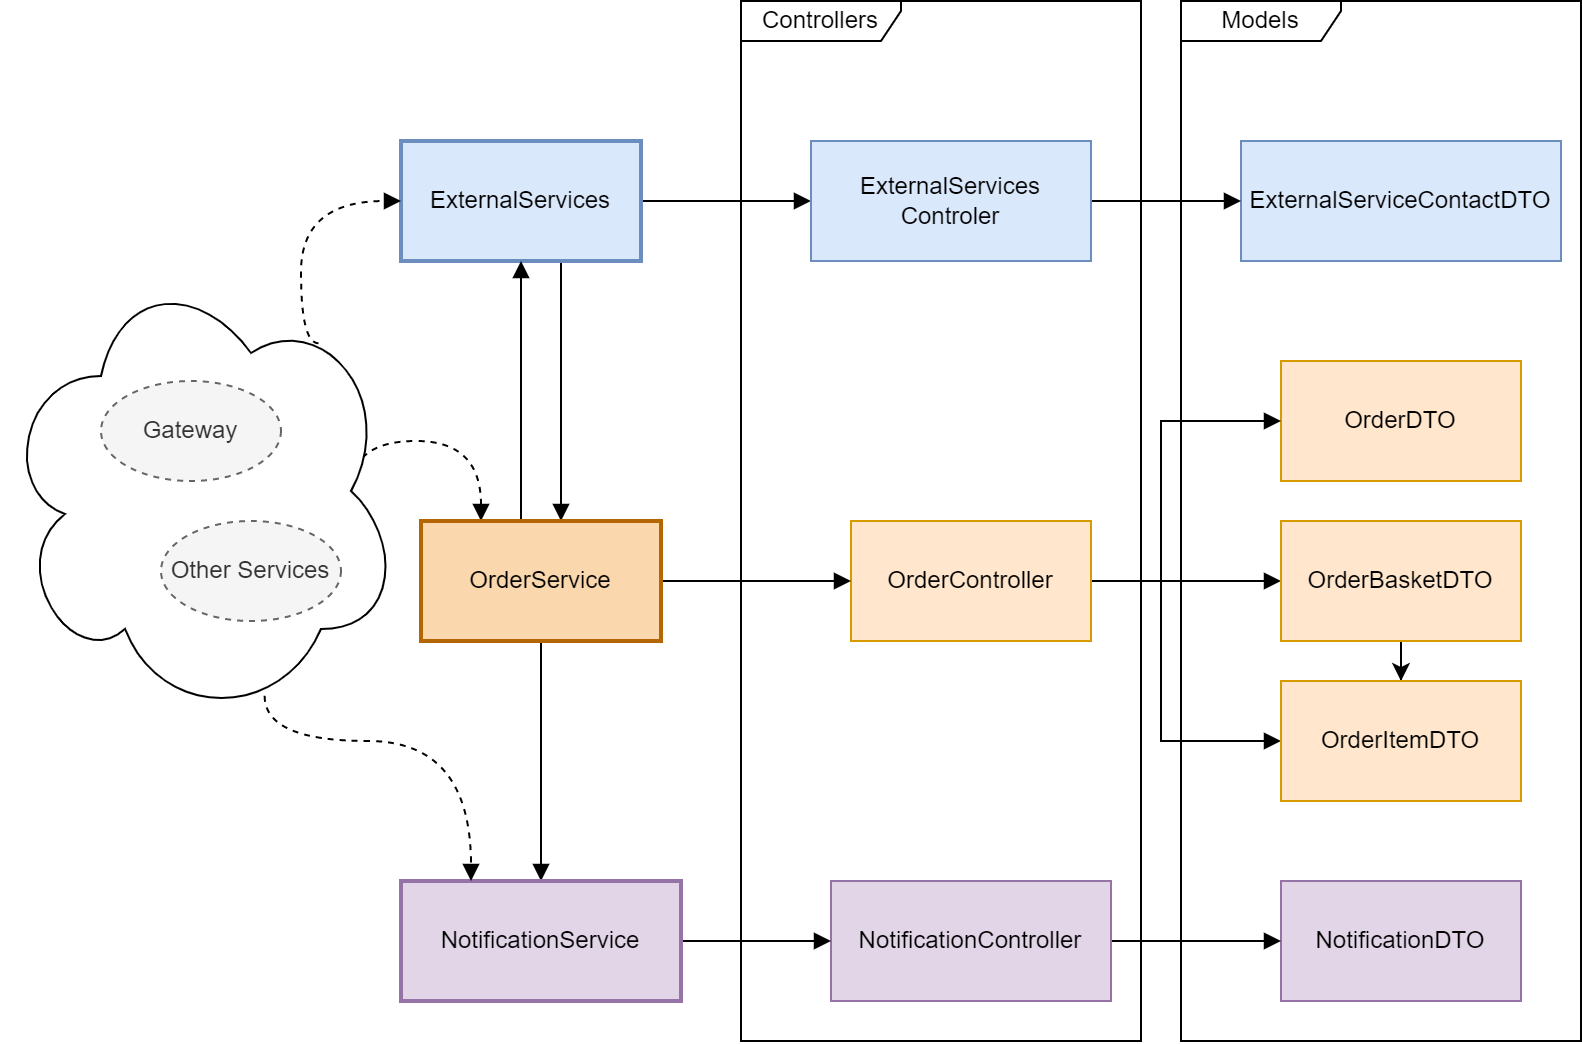

The diagram above was exported from draw.io. Its source (the exported page's mxGraphModel, read from the mxfile embedded in the PNG):
<mxGraphModel dx="1195" dy="689" grid="1" gridSize="10" guides="1" tooltips="1" connect="1" arrows="1" fold="1" page="1" pageScale="1" pageWidth="1169" pageHeight="827" math="0" shadow="0">
  <root>
    <mxCell id="0" />
    <mxCell id="1" parent="0" />
    <mxCell id="C6yqq4ZMbHJfn3bqN4hu-1" style="edgeStyle=orthogonalEdgeStyle;rounded=0;orthogonalLoop=1;jettySize=auto;html=1;dashed=1;curved=1;endArrow=block;endFill=1;exitX=0.875;exitY=0.5;exitDx=0;exitDy=0;exitPerimeter=0;" edge="1" parent="1" source="C6yqq4ZMbHJfn3bqN4hu-2" target="C6yqq4ZMbHJfn3bqN4hu-24">
      <mxGeometry relative="1" as="geometry">
        <Array as="points">
          <mxPoint x="285" y="360" />
          <mxPoint x="350" y="360" />
        </Array>
      </mxGeometry>
    </mxCell>
    <mxCell id="C6yqq4ZMbHJfn3bqN4hu-2" value="" style="ellipse;shape=cloud;whiteSpace=wrap;html=1;" vertex="1" parent="1">
      <mxGeometry x="110" y="270" width="200" height="230" as="geometry" />
    </mxCell>
    <mxCell id="C6yqq4ZMbHJfn3bqN4hu-3" style="edgeStyle=orthogonalEdgeStyle;rounded=0;orthogonalLoop=1;jettySize=auto;html=1;endArrow=block;endFill=1;" edge="1" parent="1" source="C6yqq4ZMbHJfn3bqN4hu-5" target="C6yqq4ZMbHJfn3bqN4hu-18">
      <mxGeometry relative="1" as="geometry" />
    </mxCell>
    <mxCell id="C6yqq4ZMbHJfn3bqN4hu-4" style="edgeStyle=orthogonalEdgeStyle;rounded=0;orthogonalLoop=1;jettySize=auto;html=1;endArrow=block;endFill=1;" edge="1" parent="1" source="C6yqq4ZMbHJfn3bqN4hu-5" target="C6yqq4ZMbHJfn3bqN4hu-24">
      <mxGeometry relative="1" as="geometry">
        <mxPoint x="399.58823529411757" y="390" as="targetPoint" />
        <Array as="points">
          <mxPoint x="390" y="330" />
          <mxPoint x="390" y="330" />
        </Array>
      </mxGeometry>
    </mxCell>
    <mxCell id="C6yqq4ZMbHJfn3bqN4hu-5" value="ExternalServices" style="html=1;whiteSpace=wrap;fillColor=#dae8fc;strokeColor=#6c8ebf;strokeWidth=2;" vertex="1" parent="1">
      <mxGeometry x="310" y="210" width="120" height="60" as="geometry" />
    </mxCell>
    <mxCell id="C6yqq4ZMbHJfn3bqN4hu-6" value="OrderDTO" style="html=1;whiteSpace=wrap;fillColor=#ffe6cc;strokeColor=#d79b00;" vertex="1" parent="1">
      <mxGeometry x="750" y="320" width="120" height="60" as="geometry" />
    </mxCell>
    <mxCell id="C6yqq4ZMbHJfn3bqN4hu-7" value="ExternalServiceContactDTO" style="html=1;whiteSpace=wrap;fillColor=#dae8fc;strokeColor=#6c8ebf;" vertex="1" parent="1">
      <mxGeometry x="730" y="210" width="160" height="60" as="geometry" />
    </mxCell>
    <mxCell id="C6yqq4ZMbHJfn3bqN4hu-8" value="NotificationDTO" style="html=1;whiteSpace=wrap;fillColor=#e1d5e7;strokeColor=#9673a6;" vertex="1" parent="1">
      <mxGeometry x="750" y="580" width="120" height="60" as="geometry" />
    </mxCell>
    <mxCell id="C6yqq4ZMbHJfn3bqN4hu-9" value="Models" style="shape=umlFrame;whiteSpace=wrap;html=1;pointerEvents=0;width=80;height=20;" vertex="1" parent="1">
      <mxGeometry x="700" y="140" width="200" height="520" as="geometry" />
    </mxCell>
    <mxCell id="C6yqq4ZMbHJfn3bqN4hu-10" value="Controllers" style="shape=umlFrame;whiteSpace=wrap;html=1;pointerEvents=0;width=80;height=20;" vertex="1" parent="1">
      <mxGeometry x="480" y="140" width="200" height="520" as="geometry" />
    </mxCell>
    <mxCell id="C6yqq4ZMbHJfn3bqN4hu-11" style="edgeStyle=orthogonalEdgeStyle;rounded=0;orthogonalLoop=1;jettySize=auto;html=1;endArrow=block;endFill=1;" edge="1" parent="1" source="C6yqq4ZMbHJfn3bqN4hu-14" target="C6yqq4ZMbHJfn3bqN4hu-6">
      <mxGeometry relative="1" as="geometry">
        <Array as="points">
          <mxPoint x="690" y="430" />
          <mxPoint x="690" y="350" />
        </Array>
      </mxGeometry>
    </mxCell>
    <mxCell id="C6yqq4ZMbHJfn3bqN4hu-12" style="edgeStyle=orthogonalEdgeStyle;rounded=0;orthogonalLoop=1;jettySize=auto;html=1;endArrow=block;endFill=1;" edge="1" parent="1" source="C6yqq4ZMbHJfn3bqN4hu-14" target="C6yqq4ZMbHJfn3bqN4hu-26">
      <mxGeometry relative="1" as="geometry" />
    </mxCell>
    <mxCell id="C6yqq4ZMbHJfn3bqN4hu-13" style="edgeStyle=orthogonalEdgeStyle;rounded=0;orthogonalLoop=1;jettySize=auto;html=1;endArrow=block;endFill=1;" edge="1" parent="1" source="C6yqq4ZMbHJfn3bqN4hu-14" target="C6yqq4ZMbHJfn3bqN4hu-27">
      <mxGeometry relative="1" as="geometry">
        <Array as="points">
          <mxPoint x="690" y="430" />
          <mxPoint x="690" y="510" />
        </Array>
      </mxGeometry>
    </mxCell>
    <mxCell id="C6yqq4ZMbHJfn3bqN4hu-14" value="OrderController" style="html=1;whiteSpace=wrap;fillColor=#ffe6cc;strokeColor=#d79b00;" vertex="1" parent="1">
      <mxGeometry x="535" y="400" width="120" height="60" as="geometry" />
    </mxCell>
    <mxCell id="C6yqq4ZMbHJfn3bqN4hu-15" style="edgeStyle=orthogonalEdgeStyle;rounded=0;orthogonalLoop=1;jettySize=auto;html=1;endArrow=block;endFill=1;" edge="1" parent="1" source="C6yqq4ZMbHJfn3bqN4hu-16" target="C6yqq4ZMbHJfn3bqN4hu-8">
      <mxGeometry relative="1" as="geometry" />
    </mxCell>
    <mxCell id="C6yqq4ZMbHJfn3bqN4hu-16" value="NotificationController" style="html=1;whiteSpace=wrap;fillColor=#e1d5e7;strokeColor=#9673a6;" vertex="1" parent="1">
      <mxGeometry x="525" y="580" width="140" height="60" as="geometry" />
    </mxCell>
    <mxCell id="C6yqq4ZMbHJfn3bqN4hu-17" style="edgeStyle=orthogonalEdgeStyle;rounded=0;orthogonalLoop=1;jettySize=auto;html=1;endArrow=block;endFill=1;" edge="1" parent="1" source="C6yqq4ZMbHJfn3bqN4hu-18" target="C6yqq4ZMbHJfn3bqN4hu-7">
      <mxGeometry relative="1" as="geometry" />
    </mxCell>
    <mxCell id="C6yqq4ZMbHJfn3bqN4hu-18" value="ExternalServices&lt;br&gt;Controler" style="html=1;whiteSpace=wrap;fillColor=#dae8fc;strokeColor=#6c8ebf;" vertex="1" parent="1">
      <mxGeometry x="515" y="210" width="140" height="60" as="geometry" />
    </mxCell>
    <mxCell id="C6yqq4ZMbHJfn3bqN4hu-19" value="Gateway" style="ellipse;whiteSpace=wrap;html=1;dashed=1;fillColor=#f5f5f5;fontColor=#333333;strokeColor=#666666;" vertex="1" parent="1">
      <mxGeometry x="160" y="330" width="90" height="50" as="geometry" />
    </mxCell>
    <mxCell id="C6yqq4ZMbHJfn3bqN4hu-20" value="Other Services" style="ellipse;whiteSpace=wrap;html=1;dashed=1;fillColor=#f5f5f5;fontColor=#333333;strokeColor=#666666;" vertex="1" parent="1">
      <mxGeometry x="190" y="400" width="90" height="50" as="geometry" />
    </mxCell>
    <mxCell id="C6yqq4ZMbHJfn3bqN4hu-21" style="edgeStyle=orthogonalEdgeStyle;rounded=0;orthogonalLoop=1;jettySize=auto;html=1;endArrow=block;endFill=1;" edge="1" parent="1" source="C6yqq4ZMbHJfn3bqN4hu-24" target="C6yqq4ZMbHJfn3bqN4hu-14">
      <mxGeometry relative="1" as="geometry" />
    </mxCell>
    <mxCell id="C6yqq4ZMbHJfn3bqN4hu-22" style="edgeStyle=orthogonalEdgeStyle;rounded=0;orthogonalLoop=1;jettySize=auto;html=1;endArrow=block;endFill=1;" edge="1" parent="1" source="C6yqq4ZMbHJfn3bqN4hu-24" target="C6yqq4ZMbHJfn3bqN4hu-5">
      <mxGeometry relative="1" as="geometry">
        <mxPoint x="382" y="260" as="targetPoint" />
        <Array as="points">
          <mxPoint x="370" y="370" />
          <mxPoint x="370" y="370" />
        </Array>
      </mxGeometry>
    </mxCell>
    <mxCell id="C6yqq4ZMbHJfn3bqN4hu-23" style="edgeStyle=orthogonalEdgeStyle;rounded=0;orthogonalLoop=1;jettySize=auto;html=1;endArrow=block;endFill=1;" edge="1" parent="1" source="C6yqq4ZMbHJfn3bqN4hu-24" target="C6yqq4ZMbHJfn3bqN4hu-29">
      <mxGeometry relative="1" as="geometry">
        <Array as="points">
          <mxPoint x="380" y="510" />
          <mxPoint x="380" y="510" />
        </Array>
      </mxGeometry>
    </mxCell>
    <mxCell id="C6yqq4ZMbHJfn3bqN4hu-24" value="OrderService" style="html=1;whiteSpace=wrap;fillColor=#fad7ac;strokeColor=#b46504;strokeWidth=2;" vertex="1" parent="1">
      <mxGeometry x="320" y="400" width="120" height="60" as="geometry" />
    </mxCell>
    <mxCell id="C6yqq4ZMbHJfn3bqN4hu-25" style="edgeStyle=orthogonalEdgeStyle;rounded=0;orthogonalLoop=1;jettySize=auto;html=1;exitX=0.5;exitY=1;exitDx=0;exitDy=0;" edge="1" parent="1" source="C6yqq4ZMbHJfn3bqN4hu-26" target="C6yqq4ZMbHJfn3bqN4hu-27">
      <mxGeometry relative="1" as="geometry" />
    </mxCell>
    <mxCell id="C6yqq4ZMbHJfn3bqN4hu-26" value="OrderBasketDTO" style="html=1;whiteSpace=wrap;fillColor=#ffe6cc;strokeColor=#d79b00;" vertex="1" parent="1">
      <mxGeometry x="750" y="400" width="120" height="60" as="geometry" />
    </mxCell>
    <mxCell id="C6yqq4ZMbHJfn3bqN4hu-27" value="OrderItemDTO" style="html=1;whiteSpace=wrap;fillColor=#ffe6cc;strokeColor=#d79b00;" vertex="1" parent="1">
      <mxGeometry x="750" y="480" width="120" height="60" as="geometry" />
    </mxCell>
    <mxCell id="C6yqq4ZMbHJfn3bqN4hu-28" style="edgeStyle=orthogonalEdgeStyle;rounded=0;orthogonalLoop=1;jettySize=auto;html=1;endArrow=block;endFill=1;" edge="1" parent="1" source="C6yqq4ZMbHJfn3bqN4hu-29" target="C6yqq4ZMbHJfn3bqN4hu-16">
      <mxGeometry relative="1" as="geometry" />
    </mxCell>
    <mxCell id="C6yqq4ZMbHJfn3bqN4hu-29" value="NotificationService" style="html=1;whiteSpace=wrap;fillColor=#e1d5e7;strokeColor=#9673a6;strokeWidth=2;" vertex="1" parent="1">
      <mxGeometry x="310" y="580" width="140" height="60" as="geometry" />
    </mxCell>
    <mxCell id="C6yqq4ZMbHJfn3bqN4hu-30" style="edgeStyle=orthogonalEdgeStyle;rounded=0;orthogonalLoop=1;jettySize=auto;html=1;dashed=1;curved=1;endArrow=block;endFill=1;exitX=0.794;exitY=0.179;exitDx=0;exitDy=0;exitPerimeter=0;entryX=0;entryY=0.5;entryDx=0;entryDy=0;" edge="1" parent="1" source="C6yqq4ZMbHJfn3bqN4hu-2" target="C6yqq4ZMbHJfn3bqN4hu-5">
      <mxGeometry relative="1" as="geometry">
        <Array as="points">
          <mxPoint x="260" y="311" />
          <mxPoint x="260" y="240" />
        </Array>
        <mxPoint x="295" y="464" as="sourcePoint" />
        <mxPoint x="360" y="470" as="targetPoint" />
      </mxGeometry>
    </mxCell>
    <mxCell id="C6yqq4ZMbHJfn3bqN4hu-31" style="edgeStyle=orthogonalEdgeStyle;rounded=0;orthogonalLoop=1;jettySize=auto;html=1;dashed=1;curved=1;endArrow=block;endFill=1;exitX=0.659;exitY=0.945;exitDx=0;exitDy=0;exitPerimeter=0;entryX=0.25;entryY=0;entryDx=0;entryDy=0;" edge="1" parent="1" source="C6yqq4ZMbHJfn3bqN4hu-2" target="C6yqq4ZMbHJfn3bqN4hu-29">
      <mxGeometry relative="1" as="geometry">
        <Array as="points">
          <mxPoint x="242" y="510" />
          <mxPoint x="345" y="510" />
        </Array>
        <mxPoint x="280" y="535" as="sourcePoint" />
        <mxPoint x="345" y="550" as="targetPoint" />
      </mxGeometry>
    </mxCell>
  </root>
</mxGraphModel>